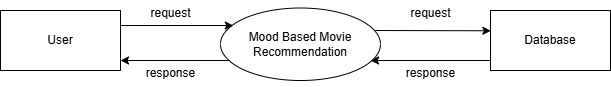

The diagram above was exported from draw.io. Its source (the exported page's mxGraphModel, read from the mxfile embedded in the PNG):
<mxGraphModel dx="875" dy="435" grid="1" gridSize="10" guides="1" tooltips="1" connect="1" arrows="1" fold="1" page="1" pageScale="1" pageWidth="1100" pageHeight="850" math="0" shadow="0">
  <root>
    <mxCell id="0" />
    <mxCell id="1" parent="0" />
    <mxCell id="eT7VFWUjMKY50aPYUIVM-1" value="User" style="rounded=0;whiteSpace=wrap;html=1;" vertex="1" parent="1">
      <mxGeometry x="230" y="220" width="120" height="60" as="geometry" />
    </mxCell>
    <mxCell id="eT7VFWUjMKY50aPYUIVM-2" value="Mood Based Movie Recommendation" style="ellipse;whiteSpace=wrap;html=1;" vertex="1" parent="1">
      <mxGeometry x="450" y="217.5" width="160" height="72.5" as="geometry" />
    </mxCell>
    <mxCell id="eT7VFWUjMKY50aPYUIVM-4" value="Database" style="rounded=0;whiteSpace=wrap;html=1;" vertex="1" parent="1">
      <mxGeometry x="720" y="220" width="120" height="60" as="geometry" />
    </mxCell>
    <mxCell id="eT7VFWUjMKY50aPYUIVM-5" value="" style="endArrow=classic;html=1;rounded=0;exitX=1;exitY=0.25;exitDx=0;exitDy=0;entryX=0.08;entryY=0.242;entryDx=0;entryDy=0;entryPerimeter=0;" edge="1" parent="1" source="eT7VFWUjMKY50aPYUIVM-1" target="eT7VFWUjMKY50aPYUIVM-2">
      <mxGeometry width="50" height="50" relative="1" as="geometry">
        <mxPoint x="510" y="300" as="sourcePoint" />
        <mxPoint x="560" y="250" as="targetPoint" />
      </mxGeometry>
    </mxCell>
    <mxCell id="eT7VFWUjMKY50aPYUIVM-7" value="" style="endArrow=classic;html=1;rounded=0;exitX=1;exitY=0.25;exitDx=0;exitDy=0;entryX=0.003;entryY=0.338;entryDx=0;entryDy=0;entryPerimeter=0;" edge="1" parent="1" target="eT7VFWUjMKY50aPYUIVM-4">
      <mxGeometry width="50" height="50" relative="1" as="geometry">
        <mxPoint x="605" y="240" as="sourcePoint" />
        <mxPoint x="723" y="240" as="targetPoint" />
      </mxGeometry>
    </mxCell>
    <mxCell id="eT7VFWUjMKY50aPYUIVM-8" value="" style="endArrow=classic;html=1;rounded=0;entryX=0.938;entryY=0.724;entryDx=0;entryDy=0;entryPerimeter=0;" edge="1" parent="1" target="eT7VFWUjMKY50aPYUIVM-2">
      <mxGeometry width="50" height="50" relative="1" as="geometry">
        <mxPoint x="720" y="270" as="sourcePoint" />
        <mxPoint x="605" y="270" as="targetPoint" />
      </mxGeometry>
    </mxCell>
    <mxCell id="eT7VFWUjMKY50aPYUIVM-9" value="&lt;span style=&quot;font-weight: normal;&quot;&gt;request&lt;/span&gt;" style="text;align=center;fontStyle=1;verticalAlign=middle;spacingLeft=3;spacingRight=3;strokeColor=none;rotatable=0;points=[[0,0.5],[1,0.5]];portConstraint=eastwest;html=1;" vertex="1" parent="1">
      <mxGeometry x="360" y="210" width="80" height="26" as="geometry" />
    </mxCell>
    <mxCell id="eT7VFWUjMKY50aPYUIVM-10" value="&lt;span style=&quot;font-weight: normal;&quot;&gt;response&lt;/span&gt;" style="text;align=center;fontStyle=1;verticalAlign=middle;spacingLeft=3;spacingRight=3;strokeColor=none;rotatable=0;points=[[0,0.5],[1,0.5]];portConstraint=eastwest;html=1;" vertex="1" parent="1">
      <mxGeometry x="360" y="270" width="80" height="26" as="geometry" />
    </mxCell>
    <mxCell id="eT7VFWUjMKY50aPYUIVM-11" value="&lt;span style=&quot;font-weight: normal;&quot;&gt;request&lt;/span&gt;" style="text;align=center;fontStyle=1;verticalAlign=middle;spacingLeft=3;spacingRight=3;strokeColor=none;rotatable=0;points=[[0,0.5],[1,0.5]];portConstraint=eastwest;html=1;" vertex="1" parent="1">
      <mxGeometry x="620" y="210" width="80" height="26" as="geometry" />
    </mxCell>
    <mxCell id="eT7VFWUjMKY50aPYUIVM-13" value="&lt;span style=&quot;font-weight: normal;&quot;&gt;response&lt;/span&gt;" style="text;align=center;fontStyle=1;verticalAlign=middle;spacingLeft=3;spacingRight=3;strokeColor=none;rotatable=0;points=[[0,0.5],[1,0.5]];portConstraint=eastwest;html=1;" vertex="1" parent="1">
      <mxGeometry x="620" y="270" width="80" height="26" as="geometry" />
    </mxCell>
    <mxCell id="eT7VFWUjMKY50aPYUIVM-14" value="" style="endArrow=classic;html=1;rounded=0;exitX=1;exitY=0.25;exitDx=0;exitDy=0;entryX=0.08;entryY=0.242;entryDx=0;entryDy=0;entryPerimeter=0;" edge="1" parent="1">
      <mxGeometry width="50" height="50" relative="1" as="geometry">
        <mxPoint x="459" y="270" as="sourcePoint" />
        <mxPoint x="350" y="270" as="targetPoint" />
      </mxGeometry>
    </mxCell>
  </root>
</mxGraphModel>